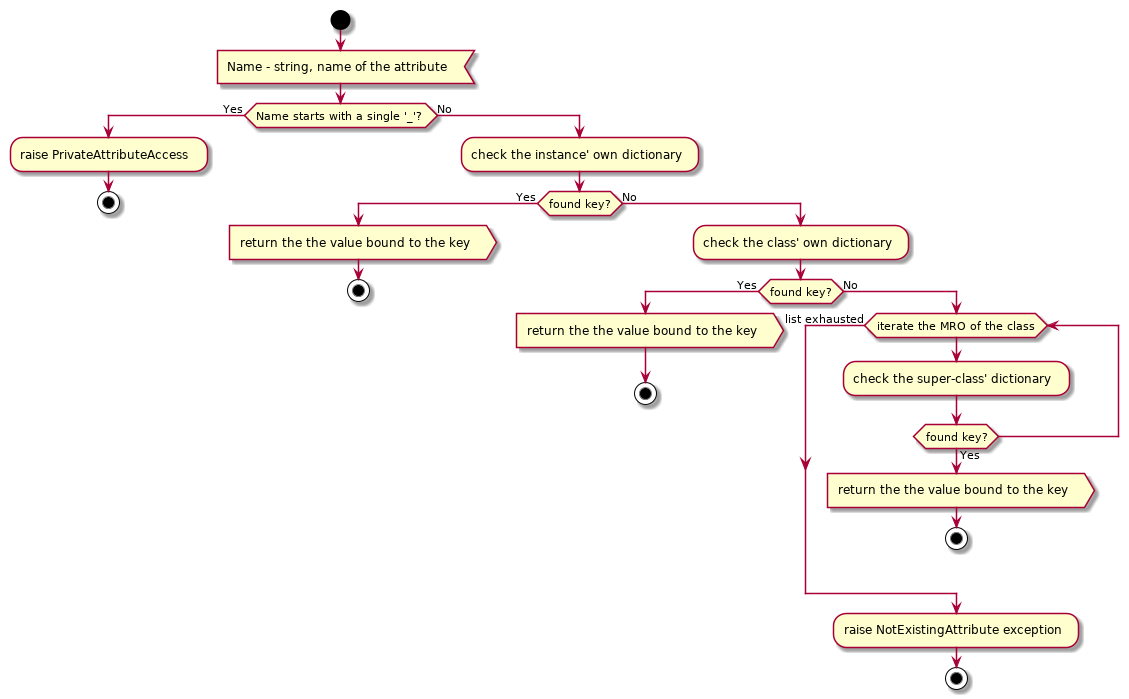

The diagram above was rendered by PlantUML. Its source (embedded in the PNG):
@startuml protected_instance_getattr

start

:Name - string, name of the attribute<

if (Name starts with a single '_'?) then (Yes)
    :raise PrivateAttributeAccess;
    
    stop
else (No)
    :check the instance' own dictionary;

    if (found key?) then (Yes)
        :return the the value bound to the key>
        
        stop
    else (No)
        :check the class' own dictionary;
        
        if (found key?) then (Yes)
            :return the the value bound to the key>
            
            stop
        else (No)
            while (iterate the MRO of the class)
                :check the super-class' dictionary;
                
                if (found key?) then (Yes)
                    :return the the value bound to the key>
                    
                    stop
                endif
            end while (list exhausted)
            
            :raise NotExistingAttribute exception;
            
            stop
        endif
    endif
endif

@enduml